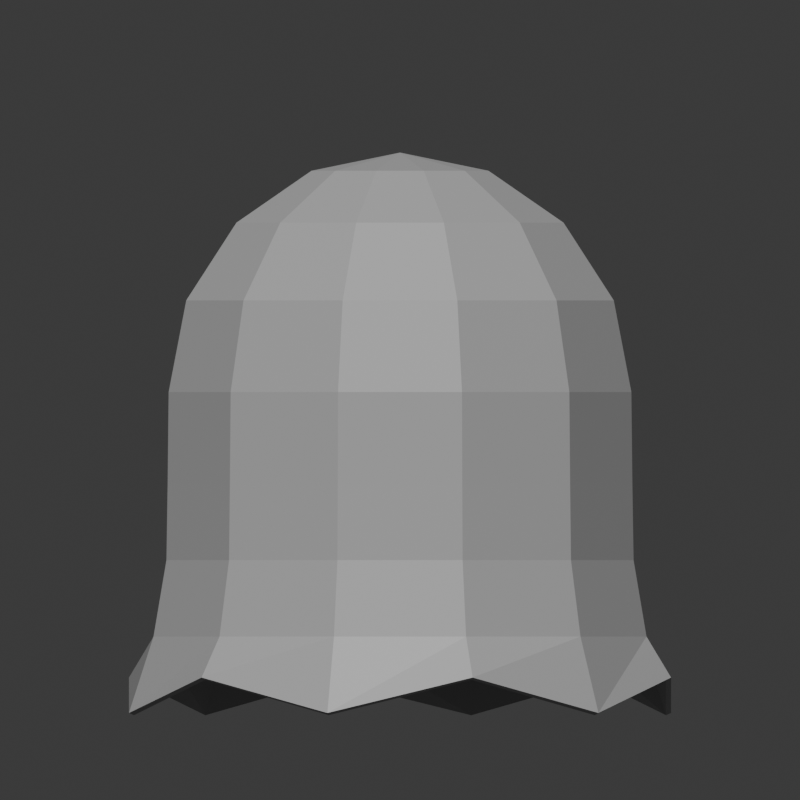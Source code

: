 # Source: ghost-idle.001.blend  (saved by Blender 4.1.24; exported with 4.5.12 LTS)
import bpy
from mathutils import Matrix  # noqa: F401  (used for matrix-valued properties, if any)

bpy.ops.wm.read_factory_settings(use_empty=True)
scene = bpy.context.scene
scene.name = 'Scene'

# ---- collections
col_collection = bpy.data.collections.new('Collection'); scene.collection.children.link(col_collection)

# ---- materials (node trees are filled in below, after node groups)
mat_material_001 = bpy.data.materials.new('Material.001')
mat_material_001.use_transparent_shadow = False
mat_black_001 = bpy.data.materials.new('Black.001')
mat_black_001.use_transparent_shadow = False
mat_white_001 = bpy.data.materials.new('White.001')
mat_white_001.use_transparent_shadow = False
mat_red_001 = bpy.data.materials.new('Red.001')
mat_red_001.use_transparent_shadow = False
mat_green_001 = bpy.data.materials.new('Green.001')
mat_green_001.use_transparent_shadow = False
mat_blue_001 = bpy.data.materials.new('Blue.001')
mat_blue_001.use_transparent_shadow = False
mat_grey_001 = bpy.data.materials.new('Grey.001')
mat_grey_001.use_transparent_shadow = False

# ---- material node trees
mat_material_001.use_nodes = True; mat_material_001.node_tree.nodes.clear()
_N = mat_material_001.node_tree.nodes; _L = mat_material_001.node_tree.links
n0 = _N.new('ShaderNodeBsdfPrincipled'); n0.name = 'Principled BSDF'; n0.location = (10, 300)
n0.inputs[0].default_value = (0.3994, 0.3994, 0.3994, 1.0)
n1 = _N.new('ShaderNodeOutputMaterial'); n1.name = 'Material Output'; n1.location = (300, 300)
_L.new(n0.outputs[0], n1.inputs[0])
n1.is_active_output = True

# ---- world
world_world = bpy.data.worlds.new('World'); scene.world = world_world
world_world.use_nodes = True; world_world.node_tree.nodes.clear()
_N = world_world.node_tree.nodes; _L = world_world.node_tree.links
n0 = _N.new('ShaderNodeOutputWorld'); n0.name = 'World Output'; n0.location = (300, 300)
n1 = _N.new('ShaderNodeBackground'); n1.name = 'Background'; n1.location = (10, 300)
n1.inputs[0].default_value = (0.05088, 0.05088, 0.05088, 1.0)
_L.new(n1.outputs[0], n0.inputs[0])
n0.is_active_output = True
world_world.color = (0.05088, 0.05088, 0.05088)
world_world.use_sun_shadow = False
world_world.sun_shadow_jitter_overblur = 0.0

# ---- cameras
cam_camera = bpy.data.cameras.new('Camera')
cam_camera.type = 'ORTHO'
cam_camera.ortho_scale = 1.41
cam_camera.shift_y = -0.554

# ---- meshes
me_sphere = bpy.data.meshes.new('Sphere')
me_sphere.from_pydata([(0.0, 0.2985, 0.8764), (0.08077, 0.1399, 0.9679), (0.1492, 0.2585, 0.8764), (0.195, 0.3378, 0.7394), (0.2111, 0.3656, 0.5779), (0.212, 0.3672, 0.4163), (-0.2131, 0.3691, 0.2816), (-1.404e-08, 0.4261, 0.2816), (0.1399, 0.08077, 0.9679), (0.2585, 0.1492, 0.8764), (0.3378, 0.195, 0.7394), (0.3656, 0.2111, 0.5779), (0.3672, 0.212, 0.4163), (-1.486e-08, 0.4498, 0.1469), (-0.3895, -0.2249, 0.1469), (0.1615, -6.29e-09, 0.9679), (0.2985, -1.258e-08, 0.8764), (0.39, -1.258e-08, 0.7394), (0.4221, 0.0, 0.5779), (0.424, -1.433e-08, 0.4163), (-0.3691, -0.2131, 0.2816), (-0.2131, -0.3691, 0.2816), (0.1399, -0.08077, 0.9679), (0.2585, -0.1492, 0.8764), (0.3378, -0.195, 0.7394), (0.3656, -0.2111, 0.5779), (0.3672, -0.212, 0.4163), (-0.2249, -0.3895, 0.1469), (0.4498, -1.463e-08, 0.1469), (0.08077, -0.1399, 0.9679), (0.1492, -0.2585, 0.8764), (0.195, -0.3378, 0.7394), (0.2111, -0.3656, 0.5779), (0.212, -0.3672, 0.4163), (0.4261, -1.377e-08, 0.2816), (-0.3691, 0.2131, 0.2816), (0.0, -0.1615, 0.9679), (-2.516e-08, -0.2985, 0.8764), (0.0, -0.39, 0.7394), (0.0, -0.4221, 0.5779), (5.247e-10, -0.424, 0.4163), (-0.3895, 0.2249, 0.1469), (0.3895, -0.2249, 0.1469), (-0.08077, -0.1399, 0.9679), (-0.1492, -0.2585, 0.8764), (-0.195, -0.3378, 0.7394), (-0.2111, -0.3656, 0.5779), (-0.212, -0.3672, 0.4163), (0.3691, -0.2131, 0.2816), (-1.56e-08, 0.4946, 0.07468), (0.0, 0.0, 1.0), (-0.1399, -0.08077, 0.9679), (-0.2585, -0.1492, 0.8764), (-0.3378, -0.195, 0.7394), (-0.3656, -0.2111, 0.5779), (-0.3672, -0.212, 0.4163), (-0.2473, 0.4283, 0.01224), (-0.4283, 0.2473, 0.07468), (-0.4946, -1.604e-08, 0.01224), (-0.1615, -6.29e-09, 0.9679), (-0.2985, 5.032e-08, 0.8764), (-0.39, -1.258e-08, 0.7394), (-0.4221, 0.0, 0.5779), (-0.424, -1.433e-08, 0.4163), (-0.4283, -0.2473, 0.07468), (-0.2473, -0.4283, 0.01224), (-0.1399, 0.08077, 0.9679), (-0.2585, 0.1492, 0.8764), (-0.3378, 0.195, 0.7394), (-0.3656, 0.2111, 0.5779), (-0.3672, 0.212, 0.4163), (3.575e-10, -0.4946, 0.07468), (0.2473, -0.4283, 0.01224), (-0.08077, 0.1399, 0.9679), (-0.1492, 0.2585, 0.8764), (-0.195, 0.3378, 0.7394), (-0.2111, 0.3656, 0.5779), (-0.212, 0.3672, 0.4163), (0.4283, -0.2473, 0.07468), (0.4946, -1.604e-08, 0.01224), (-6.29e-09, 0.1615, 0.9679), (-1.258e-08, 0.39, 0.7394), (0.0, 0.4221, 0.5779), (-1.315e-08, 0.424, 0.4163), (0.4283, 0.2473, 0.07468), (0.2473, 0.4283, 0.01224), (-0.2249, 0.3895, 0.1469), (0.2249, 0.3895, 0.1469), (0.2131, 0.3691, 0.2816), (0.2131, -0.3691, 0.2816), (0.2249, -0.3895, 0.1469), (0.3691, 0.2131, 0.2816), (0.3895, 0.2249, 0.1469), (-3.52e-10, -0.4498, 0.1469), (-2.952e-10, -0.4261, 0.2816), (-0.4261, -1.377e-08, 0.2816), (-0.4498, -1.463e-08, 0.1469), (-6.049e-10, 0.2913, 0.8694), (0.07872, 0.1364, 0.9587), (0.1456, 0.2522, 0.8694), (0.1904, 0.3297, 0.7357), (0.2061, 0.357, 0.5768), (0.207, 0.3586, 0.4162), (-0.2081, 0.3604, 0.2807), (-1.331e-08, 0.4162, 0.2807), (0.1364, 0.07872, 0.9587), (0.2522, 0.1456, 0.8694), (0.3297, 0.1904, 0.7357), (0.357, 0.2061, 0.5768), (0.3586, 0.207, 0.4162), (-1.38e-08, 0.4402, 0.144), (-0.3812, -0.2201, 0.144), (0.1574, -6.142e-09, 0.9587), (0.2913, -1.208e-08, 0.8694), (0.3807, -1.217e-08, 0.7357), (0.4122, 3.503e-10, 0.5768), (0.414, -1.34e-08, 0.4162), (-0.3604, -0.2081, 0.2807), (-0.2081, -0.3604, 0.2807), (0.1364, -0.07872, 0.9587), (0.2522, -0.1456, 0.8694), (0.3297, -0.1904, 0.7357), (0.357, -0.2061, 0.5768), (0.3586, -0.207, 0.4162), (-0.2201, -0.3812, 0.144), (0.4402, -1.366e-08, 0.144), (0.07872, -0.1364, 0.9587), (0.1456, -0.2522, 0.8694), (0.1904, -0.3297, 0.7357), (0.2061, -0.357, 0.5768), (0.207, -0.3586, 0.4162), (0.4162, -1.304e-08, 0.2807), (-0.3604, 0.2081, 0.2807), (-1.331e-09, -0.1574, 0.9587), (-2.589e-08, -0.2913, 0.8694), (-5.132e-11, -0.3807, 0.7357), (-1.001e-10, -0.4122, 0.5768), (4.265e-10, -0.414, 0.4162), (-0.3812, 0.2201, 0.144), (0.3812, -0.2201, 0.144), (-0.07872, -0.1364, 0.9587), (-0.1456, -0.2522, 0.8694), (-0.1904, -0.3297, 0.7357), (-0.2061, -0.357, 0.5768), (-0.207, -0.3586, 0.4162), (0.3604, -0.2081, 0.2807), (-1.417e-08, 0.4854, 0.07066), (3.303e-10, 3.705e-11, 0.99), (-0.1364, -0.07872, 0.9587), (-0.2522, -0.1456, 0.8694), (-0.3297, -0.1904, 0.7357), (-0.357, -0.2061, 0.5768), (-0.3586, -0.207, 0.4162), (-0.2427, 0.4204, 0.008316), (-0.4204, 0.2427, 0.07066), (-0.4854, -1.526e-08, 0.008316), (-0.1574, -6.586e-09, 0.9587), (-0.2913, 4.924e-08, 0.8694), (-0.3807, -1.217e-08, 0.7357), (-0.4122, 1.001e-10, 0.5768), (-0.414, -1.374e-08, 0.4162), (-0.4204, -0.2427, 0.07066), (-0.2427, -0.4204, 0.008316), (-0.1364, 0.07872, 0.9587), (-0.2522, 0.1456, 0.8694), (-0.3297, 0.1904, 0.7357), (-0.357, 0.2061, 0.5768), (-0.3586, 0.207, 0.4162), (3.575e-10, -0.4854, 0.07066), (0.2427, -0.4204, 0.008316), (-0.07872, 0.1364, 0.9587), (-0.1456, 0.2522, 0.8694), (-0.1904, 0.3297, 0.7357), (-0.2061, 0.357, 0.5768), (-0.207, 0.3586, 0.4162), (0.4204, -0.2427, 0.07066), (0.4854, -1.514e-08, 0.008316), (-6.13e-09, 0.1574, 0.9587), (-1.268e-08, 0.3807, 0.7357), (3.503e-10, 0.4122, 0.5768), (-1.242e-08, 0.414, 0.4162), (0.4204, 0.2427, 0.07066), (0.2427, 0.4204, 0.008316), (-0.2201, 0.3812, 0.144), (0.2201, 0.3812, 0.144), (0.2081, 0.3604, 0.2807), (0.2081, -0.3604, 0.2807), (0.2201, -0.3812, 0.144), (0.3604, 0.2081, 0.2807), (0.3812, 0.2201, 0.144), (-4.967e-10, -0.4402, 0.144), (-2.952e-10, -0.4162, 0.2807), (-0.4162, -1.29e-08, 0.2807), (-0.4402, -1.352e-08, 0.144)], [], [(33, 40, 94, 89), (77, 83, 7, 6), (82, 81, 3, 4), (0, 80, 1, 2), (63, 70, 35, 95), (83, 82, 4, 5), (81, 0, 2, 3), (80, 50, 1), (2, 1, 8, 9), (95, 35, 41, 96), (5, 4, 11, 12), (3, 2, 9, 10), (1, 50, 8), (89, 94, 93, 90), (6, 7, 13, 86), (4, 3, 10, 11), (83, 5, 88, 7), (12, 11, 18, 19), (10, 9, 16, 17), (8, 50, 15), (34, 48, 42, 28), (7, 88, 87, 13), (11, 10, 17, 18), (9, 8, 15, 16), (15, 50, 22), (12, 19, 34, 91), (19, 26, 48, 34), (18, 17, 24, 25), (16, 15, 22, 23), (91, 34, 28, 92), (19, 18, 25, 26), (17, 16, 23, 24), (35, 6, 86, 41), (25, 24, 31, 32), (23, 22, 29, 30), (70, 77, 6, 35), (26, 25, 32, 33), (24, 23, 30, 31), (22, 50, 29), (88, 91, 92, 87), (94, 21, 27, 93), (33, 32, 39, 40), (31, 30, 37, 38), (29, 50, 36), (40, 47, 21, 94), (5, 12, 91, 88), (32, 31, 38, 39), (30, 29, 36, 37), (40, 39, 46, 47), (38, 37, 44, 45), (36, 50, 43), (20, 95, 96, 14), (48, 89, 90, 42), (39, 38, 45, 46), (37, 36, 43, 44), (26, 33, 89, 48), (47, 55, 20, 21), (55, 63, 95, 20), (46, 45, 53, 54), (44, 43, 51, 52), (21, 20, 14, 27), (47, 46, 54, 55), (45, 44, 52, 53), (43, 50, 51), (54, 53, 61, 62), (52, 51, 59, 60), (86, 13, 49, 56), (55, 54, 62, 63), (53, 52, 60, 61), (51, 50, 59), (96, 41, 57, 58), (90, 93, 71, 72), (13, 87, 85, 49), (63, 62, 69, 70), (61, 60, 67, 68), (59, 50, 66), (28, 42, 78, 79), (92, 28, 79, 84), (62, 61, 68, 69), (60, 59, 66, 67), (68, 67, 74, 75), (66, 50, 73), (41, 86, 56, 57), (87, 92, 84, 85), (69, 68, 75, 76), (67, 66, 73, 74), (93, 27, 65, 71), (70, 69, 76, 77), (42, 90, 72, 78), (14, 96, 58, 64), (76, 75, 81, 82), (74, 73, 80, 0), (27, 14, 64, 65), (77, 76, 82, 83), (75, 74, 0, 81), (73, 50, 80), (130, 186, 191, 137), (174, 103, 104, 180), (179, 101, 100, 178), (97, 99, 98, 177), (160, 192, 132, 167), (180, 102, 101, 179), (178, 100, 99, 97), (177, 98, 147), (99, 106, 105, 98), (192, 193, 138, 132), (102, 109, 108, 101), (100, 107, 106, 99), (98, 105, 147), (186, 187, 190, 191), (103, 183, 110, 104), (101, 108, 107, 100), (180, 104, 185, 102), (109, 116, 115, 108), (107, 114, 113, 106), (105, 112, 147), (131, 125, 139, 145), (104, 110, 184, 185), (108, 115, 114, 107), (106, 113, 112, 105), (112, 119, 147), (109, 188, 131, 116), (116, 131, 145, 123), (115, 122, 121, 114), (113, 120, 119, 112), (188, 189, 125, 131), (116, 123, 122, 115), (114, 121, 120, 113), (132, 138, 183, 103), (122, 129, 128, 121), (120, 127, 126, 119), (167, 132, 103, 174), (123, 130, 129, 122), (121, 128, 127, 120), (119, 126, 147), (185, 184, 189, 188), (191, 190, 124, 118), (130, 137, 136, 129), (128, 135, 134, 127), (126, 133, 147), (137, 191, 118, 144), (102, 185, 188, 109), (129, 136, 135, 128), (127, 134, 133, 126), (137, 144, 143, 136), (135, 142, 141, 134), (133, 140, 147), (117, 111, 193, 192), (145, 139, 187, 186), (136, 143, 142, 135), (134, 141, 140, 133), (123, 145, 186, 130), (144, 118, 117, 152), (152, 117, 192, 160), (143, 151, 150, 142), (141, 149, 148, 140), (118, 124, 111, 117), (144, 152, 151, 143), (142, 150, 149, 141), (140, 148, 147), (151, 159, 158, 150), (149, 157, 156, 148), (183, 153, 146, 110), (152, 160, 159, 151), (150, 158, 157, 149), (148, 156, 147), (193, 155, 154, 138), (187, 169, 168, 190), (110, 146, 182, 184), (160, 167, 166, 159), (158, 165, 164, 157), (156, 163, 147), (125, 176, 175, 139), (189, 181, 176, 125), (159, 166, 165, 158), (157, 164, 163, 156), (165, 172, 171, 164), (163, 170, 147), (138, 154, 153, 183), (184, 182, 181, 189), (166, 173, 172, 165), (164, 171, 170, 163), (190, 168, 162, 124), (167, 174, 173, 166), (139, 175, 169, 187), (111, 161, 155, 193), (173, 179, 178, 172), (171, 97, 177, 170), (124, 162, 161, 111), (174, 180, 179, 173), (172, 178, 97, 171), (170, 177, 147), (57, 56, 153, 154), (58, 57, 154, 155), (56, 49, 146, 153), (49, 85, 182, 146), (71, 65, 162, 168), (72, 71, 168, 169), (65, 64, 161, 162), (64, 58, 155, 161), (84, 79, 176, 181), (85, 84, 181, 182), (79, 78, 175, 176), (78, 72, 169, 175)])
_uv = me_sphere.uv_layers.new(name='UVMap')
_uv.uv.foreach_set('vector', [0.3333, 0.375, 0.25, 0.375, 0.25, 0.375, 0.3333, 0.375, 0.8333, 0.375, 0.75, 0.375, 0.75, 0.375, 0.8333, 0.375, 0.75, 0.5, 0.75, 0.625, 0.6667, 0.625, 0.6667, 0.5, 0.75, 0.75, 0.75, 0.875, 0.6667, 0.875, 0.6667, 0.75, 1.0, 0.375, 0.9167, 0.375, 0.9167, 0.375, 1.0, 0.375, 0.75, 0.375, 0.75, 0.5, 0.6667, 0.5, 0.6667, 0.375, 0.75, 0.625, 0.75, 0.75, 0.6667, 0.75, 0.6667, 0.625, 0.75, 0.875, 0.7083, 1.0, 0.6667, 0.875, 0.6667, 0.75, 0.6667, 0.875, 0.5833, 0.875, 0.5833, 0.75, 1.0, 0.375, 0.9167, 0.375, 0.9167, 0.375, 1.0, 0.375, 0.6667, 0.375, 0.6667, 0.5, 0.5833, 0.5, 0.5833, 0.375, 0.6667, 0.625, 0.6667, 0.75, 0.5833, 0.75, 0.5833, 0.625, 0.6667, 0.875, 0.625, 1.0, 0.5833, 0.875, 0.3333, 0.375, 0.25, 0.375, 0.25, 0.375, 0.3333, 0.375, 0.8333, 0.375, 0.75, 0.375, 0.75, 0.375, 0.8333, 0.375, 0.6667, 0.5, 0.6667, 0.625, 0.5833, 0.625, 0.5833, 0.5, 0.75, 0.375, 0.6667, 0.375, 0.6667, 0.375, 0.75, 0.375, 0.5833, 0.375, 0.5833, 0.5, 0.5, 0.5, 0.5, 0.375, 0.5833, 0.625, 0.5833, 0.75, 0.5, 0.75, 0.5, 0.625, 0.5833, 0.875, 0.5417, 1.0, 0.5, 0.875, 0.5, 0.375, 0.4167, 0.375, 0.4167, 0.375, 0.5, 0.375, 0.75, 0.375, 0.6667, 0.375, 0.6667, 0.375, 0.75, 0.375, 0.5833, 0.5, 0.5833, 0.625, 0.5, 0.625, 0.5, 0.5, 0.5833, 0.75, 0.5833, 0.875, 0.5, 0.875, 0.5, 0.75, 0.5, 0.875, 0.4583, 1.0, 0.4167, 0.875, 0.5833, 0.375, 0.5, 0.375, 0.5, 0.375, 0.5833, 0.375, 0.5, 0.375, 0.4167, 0.375, 0.4167, 0.375, 0.5, 0.375, 0.5, 0.5, 0.5, 0.625, 0.4167, 0.625, 0.4167, 0.5, 0.5, 0.75, 0.5, 0.875, 0.4167, 0.875, 0.4167, 0.75, 0.5833, 0.375, 0.5, 0.375, 0.5, 0.375, 0.5833, 0.375, 0.5, 0.375, 0.5, 0.5, 0.4167, 0.5, 0.4167, 0.375, 0.5, 0.625, 0.5, 0.75, 0.4167, 0.75, 0.4167, 0.625, 0.9167, 0.375, 0.8333, 0.375, 0.8333, 0.375, 0.9167, 0.375, 0.4167, 0.5, 0.4167, 0.625, 0.3333, 0.625, 0.3333, 0.5, 0.4167, 0.75, 0.4167, 0.875, 0.3333, 0.875, 0.3333, 0.75, 0.9167, 0.375, 0.8333, 0.375, 0.8333, 0.375, 0.9167, 0.375, 0.4167, 0.375, 0.4167, 0.5, 0.3333, 0.5, 0.3333, 0.375, 0.4167, 0.625, 0.4167, 0.75, 0.3333, 0.75, 0.3333, 0.625, 0.4167, 0.875, 0.375, 1.0, 0.3333, 0.875, 0.6667, 0.375, 0.5833, 0.375, 0.5833, 0.375, 0.6667, 0.375, 0.25, 0.375, 0.1667, 0.375, 0.1667, 0.375, 0.25, 0.375, 0.3333, 0.375, 0.3333, 0.5, 0.25, 0.5, 0.25, 0.375, 0.3333, 0.625, 0.3333, 0.75, 0.25, 0.75, 0.25, 0.625, 0.3333, 0.875, 0.2917, 1.0, 0.25, 0.875, 0.25, 0.375, 0.1667, 0.375, 0.1667, 0.375, 0.25, 0.375, 0.6667, 0.375, 0.5833, 0.375, 0.5833, 0.375, 0.6667, 0.375, 0.3333, 0.5, 0.3333, 0.625, 0.25, 0.625, 0.25, 0.5, 0.3333, 0.75, 0.3333, 0.875, 0.25, 0.875, 0.25, 0.75, 0.25, 0.375, 0.25, 0.5, 0.1667, 0.5, 0.1667, 0.375, 0.25, 0.625, 0.25, 0.75, 0.1667, 0.75, 0.1667, 0.625, 0.25, 0.875, 0.2083, 1.0, 0.1667, 0.875, 0.08333, 0.375, 2.98e-08, 0.375, 2.98e-08, 0.375, 0.08333, 0.375, 0.4167, 0.375, 0.3333, 0.375, 0.3333, 0.375, 0.4167, 0.375, 0.25, 0.5, 0.25, 0.625, 0.1667, 0.625, 0.1667, 0.5, 0.25, 0.75, 0.25, 0.875, 0.1667, 0.875, 0.1667, 0.75, 0.4167, 0.375, 0.3333, 0.375, 0.3333, 0.375, 0.4167, 0.375, 0.1667, 0.375, 0.08333, 0.375, 0.08333, 0.375, 0.1667, 0.375, 0.08333, 0.375, 2.98e-08, 0.375, 2.98e-08, 0.375, 0.08333, 0.375, 0.1667, 0.5, 0.1667, 0.625, 0.08333, 0.625, 0.08333, 0.5, 0.1667, 0.75, 0.1667, 0.875, 0.08333, 0.875, 0.08333, 0.75, 0.1667, 0.375, 0.08333, 0.375, 0.08333, 0.375, 0.1667, 0.375, 0.1667, 0.375, 0.1667, 0.5, 0.08333, 0.5, 0.08333, 0.375, 0.1667, 0.625, 0.1667, 0.75, 0.08333, 0.75, 0.08333, 0.625, 0.1667, 0.875, 0.125, 1.0, 0.08333, 0.875, 0.08333, 0.5, 0.08333, 0.625, 2.98e-08, 0.625, 0.0, 0.5, 0.08333, 0.75, 0.08333, 0.875, 2.98e-08, 0.875, 0.0, 0.75, 0.8333, 0.375, 0.75, 0.375, 0.75, 0.375, 0.8333, 0.375, 0.08333, 0.375, 0.08333, 0.5, 0.0, 0.5, 2.98e-08, 0.375, 0.08333, 0.625, 0.08333, 0.75, 0.0, 0.75, 2.98e-08, 0.625, 0.08333, 0.875, 0.04167, 1.0, 2.98e-08, 0.875, 1.0, 0.375, 0.9167, 0.375, 0.9167, 0.375, 1.0, 0.375, 0.3333, 0.375, 0.25, 0.375, 0.25, 0.375, 0.3333, 0.375, 0.75, 0.375, 0.6667, 0.375, 0.6667, 0.375, 0.75, 0.375, 1.0, 0.375, 1.0, 0.5, 0.9167, 0.5, 0.9167, 0.375, 1.0, 0.625, 1.0, 0.75, 0.9167, 0.75, 0.9167, 0.625, 1.0, 0.875, 0.9583, 1.0, 0.9167, 0.875, 0.5, 0.375, 0.4167, 0.375, 0.4167, 0.375, 0.5, 0.375, 0.5833, 0.375, 0.5, 0.375, 0.5, 0.375, 0.5833, 0.375, 1.0, 0.5, 1.0, 0.625, 0.9167, 0.625, 0.9167, 0.5, 1.0, 0.75, 1.0, 0.875, 0.9167, 0.875, 0.9167, 0.75, 0.9167, 0.625, 0.9167, 0.75, 0.8333, 0.75, 0.8333, 0.625, 0.9167, 0.875, 0.875, 1.0, 0.8333, 0.875, 0.9167, 0.375, 0.8333, 0.375, 0.8333, 0.375, 0.9167, 0.375, 0.6667, 0.375, 0.5833, 0.375, 0.5833, 0.375, 0.6667, 0.375, 0.9167, 0.5, 0.9167, 0.625, 0.8333, 0.625, 0.8333, 0.5, 0.9167, 0.75, 0.9167, 0.875, 0.8333, 0.875, 0.8333, 0.75, 0.25, 0.375, 0.1667, 0.375, 0.1667, 0.375, 0.25, 0.375, 0.9167, 0.375, 0.9167, 0.5, 0.8333, 0.5, 0.8333, 0.375, 0.4167, 0.375, 0.3333, 0.375, 0.3333, 0.375, 0.4167, 0.375, 0.08333, 0.375, 2.98e-08, 0.375, 2.98e-08, 0.375, 0.08333, 0.375, 0.8333, 0.5, 0.8333, 0.625, 0.75, 0.625, 0.75, 0.5, 0.8333, 0.75, 0.8333, 0.875, 0.75, 0.875, 0.75, 0.75, 0.1667, 0.375, 0.08333, 0.375, 0.08333, 0.375, 0.1667, 0.375, 0.8333, 0.375, 0.8333, 0.5, 0.75, 0.5, 0.75, 0.375, 0.8333, 0.625, 0.8333, 0.75, 0.75, 0.75, 0.75, 0.625, 0.8333, 0.875, 0.7917, 1.0, 0.75, 0.875, 0.3333, 0.375, 0.3333, 0.375, 0.25, 0.375, 0.25, 0.375, 0.8333, 0.375, 0.8333, 0.375, 0.75, 0.375, 0.75, 0.375, 0.75, 0.5, 0.6667, 0.5, 0.6667, 0.625, 0.75, 0.625, 0.75, 0.75, 0.6667, 0.75, 0.6667, 0.875, 0.75, 0.875, 1.0, 0.375, 1.0, 0.375, 0.9167, 0.375, 0.9167, 0.375, 0.75, 0.375, 0.6667, 0.375, 0.6667, 0.5, 0.75, 0.5, 0.75, 0.625, 0.6667, 0.625, 0.6667, 0.75, 0.75, 0.75, 0.75, 0.875, 0.6667, 0.875, 0.7083, 1.0, 0.6667, 0.75, 0.5833, 0.75, 0.5833, 0.875, 0.6667, 0.875, 1.0, 0.375, 1.0, 0.375, 0.9167, 0.375, 0.9167, 0.375, 0.6667, 0.375, 0.5833, 0.375, 0.5833, 0.5, 0.6667, 0.5, 0.6667, 0.625, 0.5833, 0.625, 0.5833, 0.75, 0.6667, 0.75, 0.6667, 0.875, 0.5833, 0.875, 0.625, 1.0, 0.3333, 0.375, 0.3333, 0.375, 0.25, 0.375, 0.25, 0.375, 0.8333, 0.375, 0.8333, 0.375, 0.75, 0.375, 0.75, 0.375, 0.6667, 0.5, 0.5833, 0.5, 0.5833, 0.625, 0.6667, 0.625, 0.75, 0.375, 0.75, 0.375, 0.6667, 0.375, 0.6667, 0.375, 0.5833, 0.375, 0.5, 0.375, 0.5, 0.5, 0.5833, 0.5, 0.5833, 0.625, 0.5, 0.625, 0.5, 0.75, 0.5833, 0.75, 0.5833, 0.875, 0.5, 0.875, 0.5417, 1.0, 0.5, 0.375, 0.5, 0.375, 0.4167, 0.375, 0.4167, 0.375, 0.75, 0.375, 0.75, 0.375, 0.6667, 0.375, 0.6667, 0.375, 0.5833, 0.5, 0.5, 0.5, 0.5, 0.625, 0.5833, 0.625, 0.5833, 0.75, 0.5, 0.75, 0.5, 0.875, 0.5833, 0.875, 0.5, 0.875, 0.4167, 0.875, 0.4583, 1.0, 0.5833, 0.375, 0.5833, 0.375, 0.5, 0.375, 0.5, 0.375, 0.5, 0.375, 0.5, 0.375, 0.4167, 0.375, 0.4167, 0.375, 0.5, 0.5, 0.4167, 0.5, 0.4167, 0.625, 0.5, 0.625, 0.5, 0.75, 0.4167, 0.75, 0.4167, 0.875, 0.5, 0.875, 0.5833, 0.375, 0.5833, 0.375, 0.5, 0.375, 0.5, 0.375, 0.5, 0.375, 0.4167, 0.375, 0.4167, 0.5, 0.5, 0.5, 0.5, 0.625, 0.4167, 0.625, 0.4167, 0.75, 0.5, 0.75, 0.9167, 0.375, 0.9167, 0.375, 0.8333, 0.375, 0.8333, 0.375, 0.4167, 0.5, 0.3333, 0.5, 0.3333, 0.625, 0.4167, 0.625, 0.4167, 0.75, 0.3333, 0.75, 0.3333, 0.875, 0.4167, 0.875, 0.9167, 0.375, 0.9167, 0.375, 0.8333, 0.375, 0.8333, 0.375, 0.4167, 0.375, 0.3333, 0.375, 0.3333, 0.5, 0.4167, 0.5, 0.4167, 0.625, 0.3333, 0.625, 0.3333, 0.75, 0.4167, 0.75, 0.4167, 0.875, 0.3333, 0.875, 0.375, 1.0, 0.6667, 0.375, 0.6667, 0.375, 0.5833, 0.375, 0.5833, 0.375, 0.25, 0.375, 0.25, 0.375, 0.1667, 0.375, 0.1667, 0.375, 0.3333, 0.375, 0.25, 0.375, 0.25, 0.5, 0.3333, 0.5, 0.3333, 0.625, 0.25, 0.625, 0.25, 0.75, 0.3333, 0.75, 0.3333, 0.875, 0.25, 0.875, 0.2917, 1.0, 0.25, 0.375, 0.25, 0.375, 0.1667, 0.375, 0.1667, 0.375, 0.6667, 0.375, 0.6667, 0.375, 0.5833, 0.375, 0.5833, 0.375, 0.3333, 0.5, 0.25, 0.5, 0.25, 0.625, 0.3333, 0.625, 0.3333, 0.75, 0.25, 0.75, 0.25, 0.875, 0.3333, 0.875, 0.25, 0.375, 0.1667, 0.375, 0.1667, 0.5, 0.25, 0.5, 0.25, 0.625, 0.1667, 0.625, 0.1667, 0.75, 0.25, 0.75, 0.25, 0.875, 0.1667, 0.875, 0.2083, 1.0, 0.08333, 0.375, 0.08333, 0.375, 2.98e-08, 0.375, 2.98e-08, 0.375, 0.4167, 0.375, 0.4167, 0.375, 0.3333, 0.375, 0.3333, 0.375, 0.25, 0.5, 0.1667, 0.5, 0.1667, 0.625, 0.25, 0.625, 0.25, 0.75, 0.1667, 0.75, 0.1667, 0.875, 0.25, 0.875, 0.4167, 0.375, 0.4167, 0.375, 0.3333, 0.375, 0.3333, 0.375, 0.1667, 0.375, 0.1667, 0.375, 0.08333, 0.375, 0.08333, 0.375, 0.08333, 0.375, 0.08333, 0.375, 2.98e-08, 0.375, 2.98e-08, 0.375, 0.1667, 0.5, 0.08333, 0.5, 0.08333, 0.625, 0.1667, 0.625, 0.1667, 0.75, 0.08333, 0.75, 0.08333, 0.875, 0.1667, 0.875, 0.1667, 0.375, 0.1667, 0.375, 0.08333, 0.375, 0.08333, 0.375, 0.1667, 0.375, 0.08333, 0.375, 0.08333, 0.5, 0.1667, 0.5, 0.1667, 0.625, 0.08333, 0.625, 0.08333, 0.75, 0.1667, 0.75, 0.1667, 0.875, 0.08333, 0.875, 0.125, 1.0, 0.08333, 0.5, 0.0, 0.5, 2.98e-08, 0.625, 0.08333, 0.625, 0.08333, 0.75, 0.0, 0.75, 2.98e-08, 0.875, 0.08333, 0.875, 0.8333, 0.375, 0.8333, 0.375, 0.75, 0.375, 0.75, 0.375, 0.08333, 0.375, 2.98e-08, 0.375, 0.0, 0.5, 0.08333, 0.5, 0.08333, 0.625, 2.98e-08, 0.625, 0.0, 0.75, 0.08333, 0.75, 0.08333, 0.875, 2.98e-08, 0.875, 0.04167, 1.0, 1.0, 0.375, 1.0, 0.375, 0.9167, 0.375, 0.9167, 0.375, 0.3333, 0.375, 0.3333, 0.375, 0.25, 0.375, 0.25, 0.375, 0.75, 0.375, 0.75, 0.375, 0.6667, 0.375, 0.6667, 0.375, 1.0, 0.375, 0.9167, 0.375, 0.9167, 0.5, 1.0, 0.5, 1.0, 0.625, 0.9167, 0.625, 0.9167, 0.75, 1.0, 0.75, 1.0, 0.875, 0.9167, 0.875, 0.9583, 1.0, 0.5, 0.375, 0.5, 0.375, 0.4167, 0.375, 0.4167, 0.375, 0.5833, 0.375, 0.5833, 0.375, 0.5, 0.375, 0.5, 0.375, 1.0, 0.5, 0.9167, 0.5, 0.9167, 0.625, 1.0, 0.625, 1.0, 0.75, 0.9167, 0.75, 0.9167, 0.875, 1.0, 0.875, 0.9167, 0.625, 0.8333, 0.625, 0.8333, 0.75, 0.9167, 0.75, 0.9167, 0.875, 0.8333, 0.875, 0.875, 1.0, 0.9167, 0.375, 0.9167, 0.375, 0.8333, 0.375, 0.8333, 0.375, 0.6667, 0.375, 0.6667, 0.375, 0.5833, 0.375, 0.5833, 0.375, 0.9167, 0.5, 0.8333, 0.5, 0.8333, 0.625, 0.9167, 0.625, 0.9167, 0.75, 0.8333, 0.75, 0.8333, 0.875, 0.9167, 0.875, 0.25, 0.375, 0.25, 0.375, 0.1667, 0.375, 0.1667, 0.375, 0.9167, 0.375, 0.8333, 0.375, 0.8333, 0.5, 0.9167, 0.5, 0.4167, 0.375, 0.4167, 0.375, 0.3333, 0.375, 0.3333, 0.375, 0.08333, 0.375, 0.08333, 0.375, 2.98e-08, 0.375, 2.98e-08, 0.375, 0.8333, 0.5, 0.75, 0.5, 0.75, 0.625, 0.8333, 0.625, 0.8333, 0.75, 0.75, 0.75, 0.75, 0.875, 0.8333, 0.875, 0.1667, 0.375, 0.1667, 0.375, 0.08333, 0.375, 0.08333, 0.375, 0.8333, 0.375, 0.75, 0.375, 0.75, 0.5, 0.8333, 0.5, 0.8333, 0.625, 0.75, 0.625, 0.75, 0.75, 0.8333, 0.75, 0.8333, 0.875, 0.75, 0.875, 0.7917, 1.0, 0.9167, 0.375, 0.8333, 0.375, 0.8333, 0.375, 0.9167, 0.375, 1.0, 0.375, 0.9167, 0.375, 0.9167, 0.375, 1.0, 0.375, 0.8333, 0.375, 0.75, 0.375, 0.75, 0.375, 0.8333, 0.375, 0.75, 0.375, 0.6667, 0.375, 0.6667, 0.375, 0.75, 0.375, 0.25, 0.375, 0.1667, 0.375, 0.1667, 0.375, 0.25, 0.375, 0.3333, 0.375, 0.25, 0.375, 0.25, 0.375, 0.3333, 0.375, 0.1667, 0.375, 0.08333, 0.375, 0.08333, 0.375, 0.1667, 0.375, 0.08333, 0.375, 2.98e-08, 0.375, 2.98e-08, 0.375, 0.08333, 0.375, 0.5833, 0.375, 0.5, 0.375, 0.5, 0.375, 0.5833, 0.375, 0.6667, 0.375, 0.5833, 0.375, 0.5833, 0.375, 0.6667, 0.375, 0.5, 0.375, 0.4167, 0.375, 0.4167, 0.375, 0.5, 0.375, 0.4167, 0.375, 0.3333, 0.375, 0.3333, 0.375, 0.4167, 0.375])
me_sphere.materials.append(mat_material_001)
me_sphere.update()
arm_armature = bpy.data.armatures.new('Armature')  # bones are not reproduced

# ---- objects
ob_sphere = bpy.data.objects.new('Sphere', me_sphere)
ob_armature = bpy.data.objects.new('Armature', arm_armature)
ob_camera = bpy.data.objects.new('Camera', cam_camera)
ob_stroke = bpy.data.objects.new('Stroke', None)

# ---- transforms, parenting, visibility, modifiers, constraints
ob_sphere.parent = ob_armature
ob_sphere.matrix_parent_inverse = Matrix(((1.0, -0.0, 0.0, -0.0), (-0.0, 1.0, -0.0, 0.0), (0.0, -0.0, 1.0, -1.0), (-0.0, 0.0, -0.0, 1.0)))
ob_sphere.location = (0.0, 0.0, 0.0)
_vg = ob_sphere.vertex_groups.new(name='root')
for _i, _w in zip([0, 1, 2, 3, 4, 5, 6, 7, 8, 9, 10, 11, 12, 13, 15, 17, 18, 19, 22, 28, 29, 34, 35, 41, 49, 50, 57, 58, 59, 60, 63, 66, 67, 68, 69, 70, 73, 74, 75, 76, 77, 79, 80, 81, 82, 83, 84, 85, 86, 87, 88, 91, 92, 95, 96, 97, 98, 99, 100, 101, 102, 103, 104, 105, 106, 107, 108, 109, 110, 112, 113, 114, 115, 116, 119, 125, 126, 131, 132, 138, 146, 147, 154, 155, 156, 157, 160, 163, 164, 165, 166, 167, 170, 171, 172, 173, 174, 176, 177, 178, 179, 180, 181, 182, 183, 184, 185, 188, 189, 192, 193], [0.0, 0.0, 0.0, 0.0, 0.0, 0.0, 0.0, 0.0, 0.0, 0.0, 0.0, 0.0, 0.0, 0.0, 0.0, 0.0, 0.0, 0.0, 0.0, 0.0, 0.0, 0.0, 0.0, 0.0, 0.0, 0.0, 0.0, 0.0, 0.0, 0.0, 0.0, 0.0, 0.0, 0.0, 0.0, 0.0, 0.0, 0.0, 0.0, 0.0, 0.0, 0.0, 0.0, 0.0, 0.0, 0.0, 0.0, 0.0, 0.0, 0.0, 0.0, 0.0, 0.0, 0.0, 0.0, 0.0, 0.0, 0.0, 0.0, 0.0, 0.0, 0.0, 0.0, 0.0, 0.0, 0.0, 0.0, 0.0, 0.0, 0.0, 0.0, 0.0, 0.0, 0.0, 0.0, 0.0, 0.0, 0.0, 0.0, 0.0, 0.0, 0.0, 0.0, 0.0, 0.0, 0.0, 0.0, 0.0, 0.0, 0.0, 0.0, 0.0, 0.0, 0.0, 0.0, 0.0, 0.0, 0.0, 0.0, 0.0, 0.0, 0.0, 0.0, 0.0, 0.0, 0.0, 0.0, 0.0, 0.0, 0.0, 0.0]): _vg.add([_i], _w, 'REPLACE')
_vg = ob_sphere.vertex_groups.new(name='head')
for _i, _w in zip([0, 1, 2, 3, 4, 7, 8, 9, 10, 11, 12, 15, 16, 17, 18, 20, 22, 23, 24, 25, 26, 29, 30, 31, 32, 35, 36, 37, 38, 39, 40, 43, 44, 45, 46, 48, 50, 51, 52, 53, 54, 55, 59, 60, 61, 62, 66, 67, 68, 69, 70, 73, 74, 75, 76, 80, 81, 82, 83, 91, 94, 97, 98, 99, 100, 101, 105, 106, 107, 108, 109, 112, 113, 114, 115, 119, 120, 121, 122, 123, 126, 127, 128, 129, 133, 134, 135, 136, 137, 140, 141, 142, 143, 147, 148, 149, 150, 151, 152, 156, 157, 158, 159, 163, 164, 165, 166, 167, 170, 171, 172, 173, 177, 178, 179, 180], [0.8618, 0.9486, 0.8551, 0.6718, 0.2643, 0.0279, 0.9491, 0.8618, 0.7134, 0.4614, 0.1232, 0.9486, 0.8551, 0.6719, 0.2643, 0.03083, 0.9491, 0.8618, 0.7134, 0.4614, 0.1232, 0.9486, 0.8551, 0.6719, 0.2643, 0.03083, 0.9491, 0.8618, 0.7134, 0.4614, 0.1232, 0.9486, 0.8551, 0.6719, 0.2643, 0.03083, 1.0, 0.9491, 0.8618, 0.7134, 0.4614, 0.1232, 0.9486, 0.8551, 0.6719, 0.2643, 0.9491, 0.8618, 0.7134, 0.4614, 0.1232, 0.9486, 0.8551, 0.6718, 0.2643, 0.9491, 0.7133, 0.4613, 0.1228, 0.03083, 0.03083, 0.3971, 0.6206, 0.3936, 0.2331, 0.08767, 0.6209, 0.3971, 0.2392, 0.1106, 0.02098, 0.6206, 0.3936, 0.2332, 0.08769, 0.6209, 0.3972, 0.2392, 0.1106, 0.02099, 0.6206, 0.3936, 0.2332, 0.08769, 0.6209, 0.3972, 0.2392, 0.1106, 0.02099, 0.6206, 0.3936, 0.2332, 0.08769, 1.0, 0.6209, 0.3972, 0.2392, 0.1106, 0.02099, 0.6206, 0.3936, 0.2332, 0.08769, 0.6209, 0.3971, 0.2392, 0.1106, 0.02098, 0.6206, 0.3936, 0.2331, 0.08767, 0.6209, 0.2391, 0.1104, 0.0203]): _vg.add([_i], _w, 'REPLACE')
_vg = ob_sphere.vertex_groups.new(name='cloth-top-01.l')
for _i, _w in zip([14, 20, 35, 41, 45, 46, 52, 53, 54, 55, 57, 60, 61, 62, 63, 64, 67, 68, 69, 70, 74, 75, 76, 95, 97, 98, 99, 100, 105, 106, 111, 112, 113, 117, 119, 120, 126, 127, 128, 132, 133, 134, 135, 136, 138, 140, 141, 142, 143, 148, 149, 150, 151, 152, 154, 156, 157, 158, 159, 160, 161, 163, 164, 165, 166, 167, 170, 171, 172, 173, 177, 178, 179, 192], [0.09133, 0.2067, 0.2974, 0.128, 0.01671, 0.01477, 0.05007, 0.1073, 0.1911, 0.2266, 0.1156, 0.08059, 0.2319, 0.638, 0.9997, 0.08552, 0.05734, 0.1337, 0.2763, 0.5003, 0.003387, 0.0356, 0.04108, 0.9995, 0.0722, 0.02776, 0.03951, 0.02128, 0.009353, 0.01192, 0.1057, 0.002986, 0.003228, 0.2381, 0.008124, 0.01021, 0.02521, 0.03552, 0.01745, 0.3032, 0.05248, 0.06846, 0.06231, 0.02658, 0.1376, 0.07295, 0.1134, 0.1215, 0.08132, 0.09449, 0.1785, 0.2577, 0.3307, 0.4179, 0.1147, 0.1058, 0.2245, 0.3859, 0.6697, 0.9996, 0.08521, 0.09647, 0.186, 0.2774, 0.3792, 0.3498, 0.07534, 0.1195, 0.1311, 0.09094, 0.05443, 0.06675, 0.03341, 0.5]): _vg.add([_i], _w, 'REPLACE')
_vg = ob_sphere.vertex_groups.new(name='cloth-mid-01.l')
for _i, _w in zip([14, 20, 35, 41, 54, 55, 57, 64, 96, 111, 117, 132, 138, 151, 152, 154, 161, 167, 192, 193], [0.2789, 0.2947, 0.05545, 0.1695, 0.01034, 0.09306, 0.1655, 0.2417, 0.9992, 0.2742, 0.1792, 0.1374, 0.1621, 0.005242, 0.06694, 0.1624, 0.2385, 0.05158, 0.4999, 0.4999]): _vg.add([_i], _w, 'REPLACE')
_vg = ob_sphere.vertex_groups.new(name='cloth-low-01.l')
for _i, _w in zip([14, 35, 41, 57, 58, 64, 70, 111, 117, 132, 138, 154, 155, 161, 167, 193], [0.05644, 0.08448, 0.2588, 0.2407, 0.999, 0.1373, 0.003358, 0.1244, 0.04305, 0.06802, 0.1821, 0.2407, 0.9993, 0.1452, 0.0007753, 0.5]): _vg.add([_i], _w, 'REPLACE')
_vg = ob_sphere.vertex_groups.new(name='cloth-top-01.l.001')
for _i, _w in zip([0, 2, 3, 4, 6, 7, 13, 35, 41, 49, 57, 61, 62, 67, 68, 69, 70, 74, 75, 76, 77, 81, 82, 83, 97, 98, 99, 100, 101, 103, 104, 105, 106, 107, 108, 110, 112, 113, 114, 119, 120, 126, 127, 132, 133, 134, 138, 140, 141, 142, 146, 148, 149, 150, 151, 154, 156, 157, 158, 159, 163, 164, 165, 166, 167, 170, 171, 172, 173, 174, 177, 178, 179, 180], [0.0572, 0.003225, 0.03528, 0.04066, 0.9995, 0.284, 0.08707, 0.2066, 0.09132, 0.07294, 0.08553, 0.01668, 0.01475, 0.05003, 0.1072, 0.191, 0.2266, 0.0805, 0.2317, 0.6377, 0.9997, 0.1332, 0.2749, 0.4961, 0.1856, 0.0752, 0.1193, 0.1308, 0.09063, 0.5, 0.2929, 0.05432, 0.07204, 0.06658, 0.0332, 0.11, 0.02761, 0.03932, 0.02111, 0.009244, 0.0118, 0.002903, 0.003143, 0.2381, 0.008048, 0.01014, 0.1057, 0.02513, 0.03543, 0.01739, 0.07454, 0.05242, 0.0684, 0.06226, 0.02652, 0.08521, 0.07287, 0.1133, 0.1214, 0.08128, 0.09438, 0.1783, 0.2575, 0.3306, 0.4179, 0.1056, 0.2242, 0.3855, 0.6694, 0.9996, 0.0963, 0.2767, 0.3778, 0.3459]): _vg.add([_i], _w, 'REPLACE')
_vg = ob_sphere.vertex_groups.new(name='cloth-mid-01.l.001')
for _i, _w in zip([7, 13, 35, 41, 49, 56, 57, 69, 70, 86, 103, 104, 110, 132, 138, 146, 154, 166, 167, 180, 183], [0.02519, 0.1148, 0.2948, 0.279, 0.1076, 0.0616, 0.2436, 0.01022, 0.09306, 0.9992, 0.4999, 0.1239, 0.126, 0.1795, 0.2751, 0.1083, 0.2402, 0.00502, 0.06702, 0.04317, 0.4999]): _vg.add([_i], _w, 'REPLACE')
_vg = ob_sphere.vertex_groups.new(name='cloth-low-01.l.001')
for _i, _w in zip([13, 41, 49, 56, 57, 104, 110, 132, 138, 146, 153, 154, 183], [0.02093, 0.05622, 0.08655, 0.9346, 0.1353, 0.02352, 0.09834, 0.04221, 0.1234, 0.09688, 0.9984, 0.1433, 0.5]): _vg.add([_i], _w, 'REPLACE')
_vg = ob_sphere.vertex_groups.new(name='cloth-top-01.l.002')
for _i, _w in zip([0, 2, 3, 4, 5, 7, 9, 10, 11, 12, 13, 16, 17, 18, 49, 75, 76, 81, 82, 83, 84, 88, 91, 92, 97, 98, 99, 100, 101, 102, 104, 105, 106, 107, 108, 109, 110, 112, 113, 114, 115, 119, 120, 121, 122, 126, 127, 128, 133, 134, 140, 141, 146, 148, 149, 156, 157, 158, 163, 164, 165, 166, 170, 171, 172, 173, 177, 178, 179, 180, 181, 185, 188, 189], [0.04992, 0.08053, 0.2318, 0.6378, 0.9997, 0.197, 0.05732, 0.1336, 0.2762, 0.5003, 0.06178, 0.003368, 0.03558, 0.04107, 0.05421, 0.01648, 0.01447, 0.1069, 0.1901, 0.2236, 0.1156, 0.9995, 0.2974, 0.128, 0.1782, 0.1057, 0.2243, 0.3856, 0.6694, 0.9996, 0.2304, 0.09639, 0.1858, 0.2773, 0.3792, 0.3497, 0.08514, 0.07528, 0.1195, 0.131, 0.09091, 0.05439, 0.07216, 0.06672, 0.0334, 0.0277, 0.03945, 0.02124, 0.009298, 0.01187, 0.002925, 0.003166, 0.05572, 0.008042, 0.01012, 0.02509, 0.03537, 0.01732, 0.0524, 0.06833, 0.06218, 0.02639, 0.07284, 0.1132, 0.1212, 0.08109, 0.09437, 0.2571, 0.3296, 0.4151, 0.1147, 0.5, 0.3032, 0.1376]): _vg.add([_i], _w, 'REPLACE')
_vg = ob_sphere.vertex_groups.new(name='cloth-mid-01.l.002')
for _i, _w in zip([7, 13, 49, 82, 83, 84, 85, 87, 91, 92, 104, 109, 110, 146, 180, 181, 184, 185, 188, 189], [0.2618, 0.1779, 0.1213, 0.003644, 0.08266, 0.1666, 0.06137, 0.9992, 0.05563, 0.1701, 0.1293, 0.05149, 0.1406, 0.12, 0.0469, 0.1636, 0.4999, 0.4999, 0.1376, 0.1627]): _vg.add([_i], _w, 'REPLACE')
_vg = ob_sphere.vertex_groups.new(name='cloth-low-01.l.002')
for _i, _w in zip([12, 13, 49, 84, 85, 91, 92, 104, 109, 110, 146, 181, 182, 184, 188, 189], [0.003211, 0.01022, 0.09665, 0.2395, 0.9349, 0.08427, 0.2582, 0.02367, 0.0004893, 0.09843, 0.1069, 0.2393, 0.9984, 0.5, 0.06772, 0.1814]): _vg.add([_i], _w, 'REPLACE')
_vg = ob_sphere.vertex_groups.new(name='cloth-top-01.l.003')
for _i, _w in zip([3, 4, 9, 10, 11, 12, 16, 17, 18, 19, 23, 24, 25, 26, 30, 31, 32, 34, 42, 48, 78, 84, 91, 92, 97, 98, 99, 100, 101, 105, 106, 107, 108, 109, 112, 113, 114, 115, 116, 119, 120, 121, 122, 123, 126, 127, 128, 129, 131, 133, 134, 135, 136, 139, 140, 141, 142, 145, 148, 149, 156, 157, 163, 164, 170, 171, 172, 175, 177, 178, 179, 181, 188, 189], [0.01671, 0.01477, 0.05007, 0.1073, 0.1911, 0.2266, 0.08059, 0.2319, 0.638, 0.9997, 0.05734, 0.1337, 0.2763, 0.5003, 0.003388, 0.0356, 0.04109, 0.9995, 0.128, 0.2974, 0.1156, 0.08552, 0.2067, 0.09133, 0.06846, 0.07295, 0.1134, 0.1215, 0.08132, 0.09449, 0.1785, 0.2577, 0.3307, 0.4179, 0.1058, 0.2245, 0.3859, 0.6697, 0.9996, 0.09647, 0.186, 0.2774, 0.3792, 0.3498, 0.07534, 0.1195, 0.1311, 0.09095, 0.5, 0.05443, 0.0722, 0.06675, 0.03344, 0.1376, 0.02776, 0.03952, 0.02129, 0.3032, 0.009354, 0.01192, 0.002986, 0.003229, 0.008123, 0.01021, 0.02521, 0.03551, 0.01744, 0.1147, 0.05248, 0.0623, 0.02655, 0.08521, 0.2381, 0.1057]): _vg.add([_i], _w, 'REPLACE')
_vg = ob_sphere.vertex_groups.new(name='cloth-mid-01.l.003')
for _i, _w in zip([11, 12, 28, 42, 48, 78, 84, 91, 92, 108, 109, 123, 125, 131, 139, 145, 175, 181, 188, 189], [0.01034, 0.09306, 0.9992, 0.1695, 0.05545, 0.1655, 0.2417, 0.2947, 0.2789, 0.005242, 0.06694, 0.05158, 0.4999, 0.4999, 0.1621, 0.1374, 0.1624, 0.2385, 0.1792, 0.2742]): _vg.add([_i], _w, 'REPLACE')
_vg = ob_sphere.vertex_groups.new(name='cloth-low-01.l.003')
for _i, _w in zip([26, 42, 48, 78, 79, 84, 92, 123, 125, 139, 145, 175, 176, 181, 188, 189], [0.003358, 0.2588, 0.08448, 0.2407, 0.999, 0.1373, 0.05644, 0.0007753, 0.5, 0.1821, 0.06802, 0.2407, 0.9993, 0.1452, 0.04305, 0.1244]): _vg.add([_i], _w, 'REPLACE')
_vg = ob_sphere.vertex_groups.new(name='cloth-top-01.l.004')
for _i, _w in zip([17, 18, 23, 24, 25, 26, 30, 31, 32, 33, 37, 38, 39, 40, 42, 44, 45, 46, 48, 71, 78, 89, 93, 94, 97, 98, 99, 100, 105, 106, 107, 108, 112, 113, 114, 115, 119, 120, 121, 122, 123, 126, 127, 128, 129, 130, 133, 134, 135, 136, 137, 139, 140, 141, 142, 143, 145, 148, 149, 150, 151, 156, 157, 158, 163, 164, 168, 170, 171, 175, 177, 186, 190, 191], [0.01671, 0.01477, 0.05007, 0.1073, 0.1911, 0.2266, 0.08059, 0.2319, 0.638, 0.9997, 0.05734, 0.1337, 0.2763, 0.5003, 0.09132, 0.003388, 0.0356, 0.04109, 0.2067, 0.1157, 0.08554, 0.9995, 0.128, 0.2974, 0.01021, 0.02521, 0.03551, 0.01745, 0.05248, 0.06846, 0.06231, 0.02658, 0.07295, 0.1134, 0.1215, 0.08132, 0.09449, 0.1785, 0.2577, 0.3307, 0.4179, 0.1058, 0.2245, 0.3859, 0.6697, 0.9996, 0.09647, 0.186, 0.2774, 0.3792, 0.3498, 0.1057, 0.07534, 0.1195, 0.1311, 0.09095, 0.2381, 0.05443, 0.0722, 0.06675, 0.03344, 0.02776, 0.03952, 0.02129, 0.009355, 0.01192, 0.1147, 0.002987, 0.003229, 0.08522, 0.008124, 0.5, 0.1376, 0.3032]): _vg.add([_i], _w, 'REPLACE')
_vg = ob_sphere.vertex_groups.new(name='cloth-mid-01.l.004')
for _i, _w in zip([25, 26, 42, 48, 71, 72, 78, 90, 93, 94, 122, 123, 137, 139, 145, 168, 175, 186, 187, 190, 191], [0.01036, 0.09308, 0.2791, 0.2948, 0.1667, 0.06175, 0.2436, 0.9992, 0.1701, 0.05564, 0.00535, 0.06707, 0.05168, 0.2751, 0.1795, 0.1637, 0.2403, 0.4999, 0.4999, 0.1628, 0.1376]): _vg.add([_i], _w, 'REPLACE')
_vg = ob_sphere.vertex_groups.new(name='cloth-low-01.l.004')
for _i, _w in zip([40, 42, 71, 72, 78, 93, 94, 137, 139, 145, 168, 169, 175, 187, 190, 191], [0.003229, 0.05624, 0.2395, 0.935, 0.1353, 0.2582, 0.08428, 0.0005634, 0.1234, 0.04231, 0.2393, 0.9984, 0.1433, 0.5, 0.1814, 0.06774]): _vg.add([_i], _w, 'REPLACE')
_vg = ob_sphere.vertex_groups.new(name='cloth-top-01.l.005')
for _i, _w in zip([14, 20, 21, 31, 32, 37, 38, 39, 40, 44, 45, 46, 47, 52, 53, 54, 55, 60, 61, 62, 64, 71, 93, 94, 97, 98, 99, 105, 106, 111, 112, 113, 114, 117, 118, 119, 120, 121, 122, 126, 127, 128, 129, 133, 134, 135, 136, 137, 140, 141, 142, 143, 144, 148, 149, 150, 151, 152, 156, 157, 158, 159, 161, 163, 164, 165, 166, 168, 170, 171, 172, 177, 190, 191], [0.128, 0.2974, 0.9995, 0.01671, 0.01477, 0.05007, 0.1073, 0.1911, 0.2266, 0.08059, 0.2319, 0.638, 0.9997, 0.05734, 0.1337, 0.2763, 0.5003, 0.003388, 0.0356, 0.04109, 0.1156, 0.08554, 0.09133, 0.2067, 0.01192, 0.002987, 0.003229, 0.008124, 0.01021, 0.1376, 0.02521, 0.03552, 0.01745, 0.3032, 0.5, 0.05248, 0.06846, 0.06231, 0.02658, 0.07295, 0.1134, 0.1215, 0.08132, 0.09449, 0.1785, 0.2577, 0.3307, 0.4179, 0.1058, 0.2245, 0.3859, 0.6697, 0.9996, 0.09647, 0.186, 0.2774, 0.3792, 0.3498, 0.07534, 0.1195, 0.1311, 0.09095, 0.1147, 0.05443, 0.0722, 0.06675, 0.03344, 0.08522, 0.02776, 0.03952, 0.02128, 0.009354, 0.1057, 0.2381]): _vg.add([_i], _w, 'REPLACE')
_vg = ob_sphere.vertex_groups.new(name='cloth-mid-01.l.005')
for _i, _w in zip([14, 20, 27, 39, 40, 64, 65, 71, 93, 94, 111, 117, 118, 124, 136, 137, 152, 161, 168, 190, 191], [0.1701, 0.05564, 0.9992, 0.01036, 0.09308, 0.1666, 0.06175, 0.2436, 0.2791, 0.2948, 0.1628, 0.1376, 0.4999, 0.4999, 0.005351, 0.06708, 0.05168, 0.1637, 0.2403, 0.2751, 0.1795]): _vg.add([_i], _w, 'REPLACE')
_vg = ob_sphere.vertex_groups.new(name='cloth-low-01.l.005')
for _i, _w in zip([14, 20, 55, 64, 65, 71, 93, 111, 117, 124, 152, 161, 162, 168, 190, 191], [0.2582, 0.08428, 0.003229, 0.2395, 0.935, 0.1353, 0.05624, 0.1814, 0.06774, 0.5, 0.0005609, 0.2393, 0.9984, 0.1433, 0.1234, 0.04231]): _vg.add([_i], _w, 'REPLACE')
_m = ob_sphere.modifiers.new('Armature', 'ARMATURE')
_m.object = ob_armature
ob_armature.location = (0.0, 0.0, 1.0)
ob_armature.show_in_front = True
ob_camera.location = (7.071, -7.071, 1.343)
ob_camera.rotation_euler = (1.571, -0.0, 0.7854)
ob_camera.scale = (1.0, 1.0, 1.0)
ob_stroke.location = (-0.01446, 4.516e-08, -0.3361)
ob_stroke.scale = (0.1362, 0.1362, 0.1362)
ob_stroke.empty_image_offset = (0.0, 0.0)
ob_stroke.color = (0.0, 0.0, 0.0, 1.0)
ob_stroke.use_grease_pencil_lights = True
_m = ob_stroke.modifiers.new('Line Art', 'LINEART')
_m.show_render = True
_m.use_edge_overlap = True
_m.source_type = 'OBJECT'
_m.source_object = ob_sphere
_m.use_contour = True
_m.use_loose = True
_m.use_crease = True
_m.use_edge_mark = True
_m.target_layer = 'Colors'
_m.target_material = mat_black_001
_m.radius = 0.05

# ---- collection membership
col_collection.objects.link(ob_sphere)
col_collection.objects.link(ob_armature)
col_collection.objects.link(ob_camera)
col_collection.objects.link(ob_stroke)

# ---- scene / render settings (as saved in the file)
scene.camera = ob_camera
scene.frame_start = 1; scene.frame_end = 30; scene.frame_set(0)
scene.render.engine = 'BLENDER_EEVEE_NEXT'
scene.render.resolution_x = 128
scene.render.resolution_y = 128
scene.render.fps = 30
scene.render.fps_base = 1.001
scene.render.film_transparent = True
scene.cycles.sampling_pattern = 'TABULATED_SOBOL'
scene.eevee.ray_tracing_options.trace_max_roughness = 0.0
bpy.context.view_layer.update()

# ---- added for rendering (the .blend has no usable light): sun
light_auto_sun = bpy.data.lights.new('AutoSun', 'SUN')
light_auto_sun.energy = 3.0
light_auto_sun.angle = 0.0523599
ob_auto_sun = bpy.data.objects.new('AutoSun', light_auto_sun)
scene.collection.objects.link(ob_auto_sun)
ob_auto_sun.rotation_euler = (0.872665, 0.174533, 0.523599)
bpy.context.view_layer.update()
